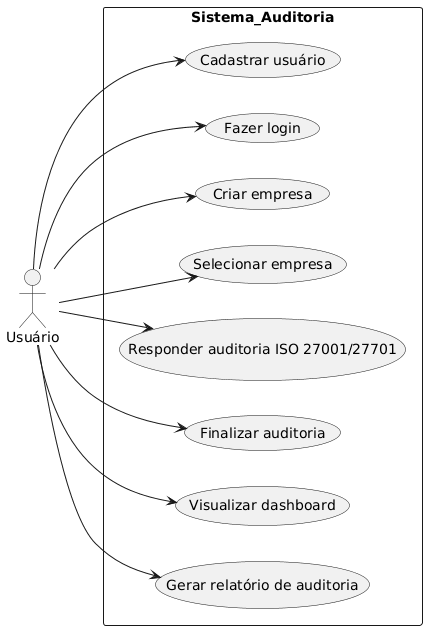

The diagram above was rendered by PlantUML. Its source (embedded in the PNG):
@startuml
left to right direction

actor Usuário

rectangle Sistema_Auditoria {

  (Cadastrar usuário) as UC1
  (Fazer login) as UC2

  (Criar empresa) as UC3
  (Selecionar empresa) as UC4

  (Responder auditoria ISO 27001/27701) as UC5
  (Finalizar auditoria) as UC6

  (Visualizar dashboard) as UC7
  (Gerar relatório de auditoria) as UC8
}

Usuário --> UC1
Usuário --> UC2
Usuário --> UC3
Usuário --> UC4
Usuário --> UC5
Usuário --> UC6
Usuário --> UC7
Usuário --> UC8
@enduml